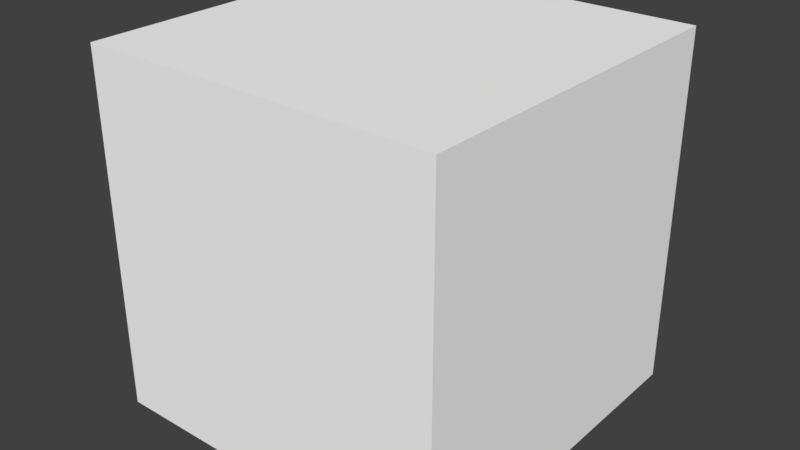 # Source: pbr.blend  (saved by Blender 2.79.0; exported with 4.5.12 LTS)
import bpy
from mathutils import Matrix  # noqa: F401  (used for matrix-valued properties, if any)

bpy.ops.wm.read_factory_settings(use_empty=True)
scene = bpy.context.scene
scene.name = 'Scene'

# ---- collections
col_collection_1 = bpy.data.collections.new('Collection 1'); scene.collection.children.link(col_collection_1)

# ---- materials (node trees are filled in below, after node groups)
mat_pbr = bpy.data.materials.new('pbr')
mat_pbr.alpha_threshold = 0.0
mat_pbr.roughness = 0.5

# ---- node groups
ng_pbr = bpy.data.node_groups.new('PBR', 'ShaderNodeTree')
_s = ng_pbr.interface.new_socket(name='Shader', in_out='OUTPUT', socket_type='NodeSocketShader')
_s = ng_pbr.interface.new_socket(name='Color', in_out='INPUT', socket_type='NodeSocketColor')
_s.default_value = (1.0, 1.0, 1.0, 1.0)
_s = ng_pbr.interface.new_socket(name='Normal', in_out='INPUT', socket_type='NodeSocketColor')
_s.default_value = (0.5, 0.5, 1.0, 1.0)
_s = ng_pbr.interface.new_socket(name='Emission', in_out='INPUT', socket_type='NodeSocketColor')
_s = ng_pbr.interface.new_socket(name='Roughness', in_out='INPUT', socket_type='NodeSocketFloat')
_s.subtype = 'FACTOR'
_s.default_value = 1.0
_s.min_value = 0.0
_s.max_value = 1.0
_s = ng_pbr.interface.new_socket(name='Metallic', in_out='INPUT', socket_type='NodeSocketFloat')
_s.subtype = 'FACTOR'
_s.min_value = 0.0
_s.max_value = 1.0
_s = ng_pbr.interface.new_socket(name='Ambient occlusion', in_out='INPUT', socket_type='NodeSocketFloat')
_s.default_value = 1.0
_s.min_value = 0.0
_s.max_value = 1.0
_N = ng_pbr.nodes; _L = ng_pbr.links
n0 = _N.new('ShaderNodeNormalMap'); n0.name = 'Normal Map'; n0.location = (-270, -170)
n1 = _N.new('NodeGroupOutput'); n1.name = 'Group Output'; n1.location = (282, 187)
n2 = _N.new('NodeGroupInput'); n2.name = 'Group Input'; n2.location = (-562, 90)
n3 = _N.new('ShaderNodeBsdfPrincipled'); n3.name = 'Principled BSDF'; n3.location = (-18, 208)
n3.width = 150
n3.subsurface_method = 'BURLEY'
n3.inputs[3].default_value = 1.45
n3.inputs[9].default_value = (1.0, 1.0, 1.0)
n4 = _N.new('ShaderNodeEmission'); n4.name = 'Emission'; n4.location = (-26, -335)
_L.new(n2.outputs[1], n0.inputs[1])
_L.new(n2.outputs[0], n3.inputs[0])
_L.new(n0.outputs[0], n3.inputs[5])
_L.new(n3.outputs[0], n1.inputs[0])
_L.new(n2.outputs[3], n3.inputs[2])
_L.new(n2.outputs[4], n3.inputs[1])
_L.new(n2.outputs[2], n4.inputs[0])
n1.is_active_output = True

# ---- material node trees
mat_pbr.use_nodes = True; mat_pbr.node_tree.nodes.clear()
_N = mat_pbr.node_tree.nodes; _L = mat_pbr.node_tree.links
n0 = _N.new('ShaderNodeOutputMaterial'); n0.name = 'Material Output'; n0.location = (300, 300)
n1 = _N.new('ShaderNodeGroup'); n1.name = 'PBR'; n1.location = (58, 375)
n1.node_tree = ng_pbr
n1.inputs[0].default_value = (1.0, 1.0, 1.0, 1.0)
n1.inputs[1].default_value = (0.5, 0.5, 1.0, 1.0)
n1.inputs[2].default_value = (0.8, 0.8, 0.8, 1.0)
n1.inputs[3].default_value = 1.0
n1.inputs[4].default_value = 0.0
n1.inputs[5].default_value = 1.0
_L.new(n1.outputs[0], n0.inputs[0])
n0.is_active_output = True

# ---- world
world_world = bpy.data.worlds.new('World'); scene.world = world_world
world_world.color = (0.05088, 0.05088, 0.05088)
world_world.use_sun_shadow = False
world_world.sun_shadow_jitter_overblur = 0.0
world_world.cycles.sampling_method = 'MANUAL'

# ---- meshes
me_cube = bpy.data.meshes.new('Cube')
me_cube.from_pydata([(-1.0, -1.0, -1.0), (-1.0, -1.0, 1.0), (-1.0, 1.0, -1.0), (-1.0, 1.0, 1.0), (1.0, -1.0, -1.0), (1.0, -1.0, 1.0), (1.0, 1.0, -1.0), (1.0, 1.0, 1.0)], [], [(0, 1, 3, 2), (2, 3, 7, 6), (6, 7, 5, 4), (4, 5, 1, 0), (2, 6, 4, 0), (7, 3, 1, 5)])
me_cube.materials.append(mat_pbr)
me_cube.use_remesh_preserve_volume = False
me_cube.use_remesh_preserve_attributes = False
me_cube.use_mirror_vertex_groups = False
me_cube.update()

# ---- objects
ob_cube = bpy.data.objects.new('Cube', me_cube)

# ---- transforms, parenting, visibility, modifiers, constraints
ob_cube.location = (0.0, 0.0, 0.0)
ob_cube.lineart.crease_threshold = 0.0

# ---- collection membership
col_collection_1.objects.link(ob_cube)

# ---- scene / render settings (as saved in the file)
scene.frame_start = 1; scene.frame_end = 250; scene.frame_set(1)
scene.render.engine = 'CYCLES'
scene.render.resolution_percentage = 50
scene.render.dither_intensity = 0.0
scene.cycles.use_denoising = False
scene.cycles.samples = 128
scene.cycles.sampling_pattern = 'TABULATED_SOBOL'
scene.cycles.use_adaptive_sampling = False
scene.cycles.use_light_tree = False
scene.cycles.blur_glossy = 0.0
scene.cycles.sample_clamp_indirect = 0.0
scene.view_settings.view_transform = 'Standard'
bpy.context.view_layer.update()

# ---- added for rendering (the .blend has no active camera and no usable light): camera, sun
cam_auto = bpy.data.cameras.new('AutoCamera')
cam_auto.lens = 50.0
cam_auto.sensor_width = 36.0
cam_auto.clip_end = 1000.0
ob_auto_camera = bpy.data.objects.new('AutoCamera', cam_auto)
scene.collection.objects.link(ob_auto_camera)
ob_auto_camera.location = (3.20507, -3.84609, 2.56406)
ob_auto_camera.rotation_euler = (1.09748, -7.21219e-08, 0.694738)
scene.camera = ob_auto_camera
light_auto_sun = bpy.data.lights.new('AutoSun', 'SUN')
light_auto_sun.energy = 3.0
light_auto_sun.angle = 0.0523599
ob_auto_sun = bpy.data.objects.new('AutoSun', light_auto_sun)
scene.collection.objects.link(ob_auto_sun)
ob_auto_sun.rotation_euler = (0.872665, 0.174533, 0.523599)
bpy.context.view_layer.update()
